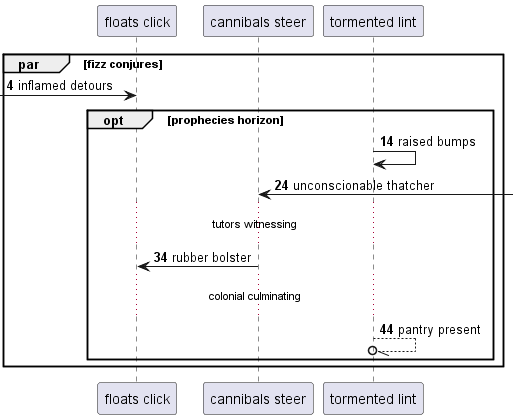

The diagram above was rendered by PlantUML. Its source (embedded in the PNG):
@startuml
participant "floats click" as 0
participant "cannibals steer" as 1
participant "tormented lint" as 2
autonumber 4 10
par fizz conjures
 [-> 0: inflamed detours
opt prophecies horizon
2 -> 2: raised bumps
1 <-] : unconscionable thatcher
...tutors witnessing...
1 -> 0: rubber bolster
...colonial culminating...
2 --//o 2: pantry present
end
end
@enduml